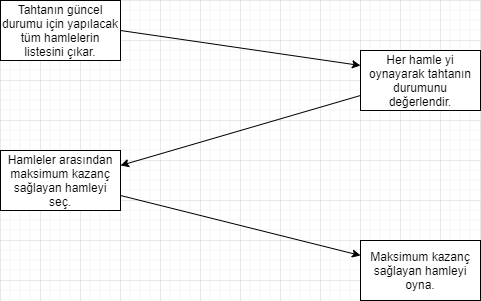

The diagram above was exported from draw.io. Its source (the exported page's mxGraphModel, read from the mxfile embedded in the PNG):
<mxGraphModel dx="2302" dy="1126" grid="1" gridSize="10" guides="1" tooltips="1" connect="1" arrows="1" fold="1" page="1" pageScale="1" pageWidth="850" pageHeight="1100" math="0" shadow="0">
  <root>
    <mxCell id="0" />
    <mxCell id="1" parent="0" />
    <mxCell id="6Lt3yWg3w7KuGkMZtUz7-2" value="Tahtanın güncel durumu için yapılacak tüm hamlelerin listesini çıkar." style="rounded=0;whiteSpace=wrap;html=1;" vertex="1" parent="1">
      <mxGeometry x="120" y="40" width="120" height="60" as="geometry" />
    </mxCell>
    <mxCell id="6Lt3yWg3w7KuGkMZtUz7-3" value="Her hamle yi oynayarak tahtanın durumunu değerlendir." style="rounded=0;whiteSpace=wrap;html=1;" vertex="1" parent="1">
      <mxGeometry x="480" y="90" width="120" height="60" as="geometry" />
    </mxCell>
    <mxCell id="6Lt3yWg3w7KuGkMZtUz7-4" value="" style="endArrow=classic;html=1;exitX=1;exitY=0.5;exitDx=0;exitDy=0;entryX=0;entryY=0.25;entryDx=0;entryDy=0;" edge="1" parent="1" source="6Lt3yWg3w7KuGkMZtUz7-2" target="6Lt3yWg3w7KuGkMZtUz7-3">
      <mxGeometry width="50" height="50" relative="1" as="geometry">
        <mxPoint x="160" y="290" as="sourcePoint" />
        <mxPoint x="180" y="230" as="targetPoint" />
      </mxGeometry>
    </mxCell>
    <mxCell id="6Lt3yWg3w7KuGkMZtUz7-5" value="" style="endArrow=classic;html=1;exitX=0;exitY=0.75;exitDx=0;exitDy=0;entryX=1;entryY=0.25;entryDx=0;entryDy=0;" edge="1" parent="1" source="6Lt3yWg3w7KuGkMZtUz7-3" target="6Lt3yWg3w7KuGkMZtUz7-6">
      <mxGeometry width="50" height="50" relative="1" as="geometry">
        <mxPoint x="480" y="180" as="sourcePoint" />
        <mxPoint x="180" y="400" as="targetPoint" />
      </mxGeometry>
    </mxCell>
    <mxCell id="6Lt3yWg3w7KuGkMZtUz7-6" value="Hamleler arasından maksimum kazanç sağlayan hamleyi seç." style="rounded=0;whiteSpace=wrap;html=1;" vertex="1" parent="1">
      <mxGeometry x="120" y="190" width="120" height="60" as="geometry" />
    </mxCell>
    <mxCell id="6Lt3yWg3w7KuGkMZtUz7-7" value="Maksimum kazanç sağlayan hamleyi oyna." style="rounded=0;whiteSpace=wrap;html=1;" vertex="1" parent="1">
      <mxGeometry x="480" y="280" width="120" height="60" as="geometry" />
    </mxCell>
    <mxCell id="6Lt3yWg3w7KuGkMZtUz7-8" value="" style="endArrow=classic;html=1;exitX=1;exitY=0.75;exitDx=0;exitDy=0;" edge="1" parent="1" source="6Lt3yWg3w7KuGkMZtUz7-6" target="6Lt3yWg3w7KuGkMZtUz7-7">
      <mxGeometry width="50" height="50" relative="1" as="geometry">
        <mxPoint x="480" y="180" as="sourcePoint" />
        <mxPoint x="530" y="130" as="targetPoint" />
      </mxGeometry>
    </mxCell>
  </root>
</mxGraphModel>